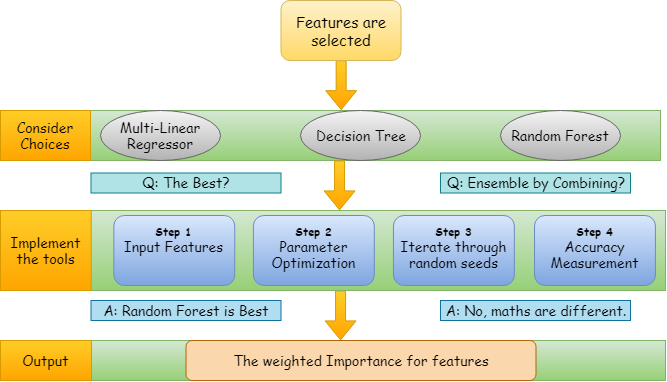

The diagram above was exported from draw.io. Its source (the exported page's mxGraphModel, read from the mxfile embedded in the PNG):
<mxGraphModel dx="1185" dy="687" grid="1" gridSize="10" guides="1" tooltips="1" connect="1" arrows="1" fold="1" page="1" pageScale="1" pageWidth="1169" pageHeight="827" math="0" shadow="0">
  <root>
    <mxCell id="0" />
    <mxCell id="1" parent="0" />
    <mxCell id="yfJEAnzWxpwbrsEdkyZl-13" value="" style="rounded=0;whiteSpace=wrap;html=1;fontFamily=Comic Sans MS;fontSize=14;gradientColor=#97d077;fillColor=#d5e8d4;strokeColor=#82b366;" vertex="1" parent="1">
      <mxGeometry x="91" y="150" width="610" height="50" as="geometry" />
    </mxCell>
    <mxCell id="yfJEAnzWxpwbrsEdkyZl-33" style="edgeStyle=orthogonalEdgeStyle;shape=flexArrow;rounded=0;orthogonalLoop=1;jettySize=auto;html=1;exitX=0.5;exitY=1;exitDx=0;exitDy=0;entryX=0.34;entryY=0;entryDx=0;entryDy=0;entryPerimeter=0;fontFamily=Comic Sans MS;fontSize=14;gradientColor=#ffa500;fillColor=#ffcd28;strokeColor=#d79b00;" edge="1" parent="1" source="yfJEAnzWxpwbrsEdkyZl-3" target="yfJEAnzWxpwbrsEdkyZl-8">
      <mxGeometry relative="1" as="geometry" />
    </mxCell>
    <mxCell id="yfJEAnzWxpwbrsEdkyZl-3" value="Features are selected" style="rounded=1;whiteSpace=wrap;html=1;gradientColor=#ffd966;fillColor=#fff2cc;strokeColor=#d6b656;fontFamily=Comic Sans MS;fontSize=15;" vertex="1" parent="1">
      <mxGeometry x="321.5" y="40" width="120" height="60" as="geometry" />
    </mxCell>
    <mxCell id="yfJEAnzWxpwbrsEdkyZl-7" value="Multi-Linear Regressor" style="ellipse;whiteSpace=wrap;html=1;gradientColor=#b3b3b3;fillColor=#f5f5f5;strokeColor=#666666;fontFamily=Comic Sans MS;fontSize=14;" vertex="1" parent="1">
      <mxGeometry x="141" y="150" width="120" height="50" as="geometry" />
    </mxCell>
    <mxCell id="yfJEAnzWxpwbrsEdkyZl-8" value="Decision Tree" style="ellipse;whiteSpace=wrap;html=1;gradientColor=#b3b3b3;fillColor=#f5f5f5;strokeColor=#666666;fontFamily=Comic Sans MS;fontSize=14;" vertex="1" parent="1">
      <mxGeometry x="341" y="150" width="120" height="50" as="geometry" />
    </mxCell>
    <mxCell id="yfJEAnzWxpwbrsEdkyZl-9" value="Random Forest" style="ellipse;whiteSpace=wrap;html=1;gradientColor=#b3b3b3;fillColor=#f5f5f5;strokeColor=#666666;fontFamily=Comic Sans MS;fontSize=14;" vertex="1" parent="1">
      <mxGeometry x="541" y="150" width="120" height="50" as="geometry" />
    </mxCell>
    <mxCell id="yfJEAnzWxpwbrsEdkyZl-14" value="Consider Choices" style="text;html=1;strokeColor=#d79b00;fillColor=#ffcd28;align=center;verticalAlign=middle;whiteSpace=wrap;rounded=0;fontFamily=Comic Sans MS;fontSize=14;gradientColor=#ffa500;" vertex="1" parent="1">
      <mxGeometry x="41" y="150" width="90" height="50" as="geometry" />
    </mxCell>
    <mxCell id="yfJEAnzWxpwbrsEdkyZl-28" value="A: Random Forest is Best" style="text;html=1;align=center;verticalAlign=middle;whiteSpace=wrap;rounded=0;fontFamily=Comic Sans MS;fontSize=14;fillColor=#b1ddf0;strokeColor=#10739e;" vertex="1" parent="1">
      <mxGeometry x="131.5" y="340" width="190" height="20" as="geometry" />
    </mxCell>
    <mxCell id="yfJEAnzWxpwbrsEdkyZl-29" value="Q: The Best?" style="text;html=1;align=center;verticalAlign=middle;whiteSpace=wrap;rounded=0;fontFamily=Comic Sans MS;fontSize=14;fillColor=#b0e3e6;strokeColor=#0e8088;" vertex="1" parent="1">
      <mxGeometry x="131.5" y="212.5" width="190" height="20" as="geometry" />
    </mxCell>
    <mxCell id="yfJEAnzWxpwbrsEdkyZl-30" value="A: No, maths are different." style="text;html=1;align=center;verticalAlign=middle;whiteSpace=wrap;rounded=0;fontFamily=Comic Sans MS;fontSize=14;fillColor=#b1ddf0;strokeColor=#10739e;" vertex="1" parent="1">
      <mxGeometry x="481" y="340" width="190" height="20" as="geometry" />
    </mxCell>
    <mxCell id="yfJEAnzWxpwbrsEdkyZl-31" value="Q: Ensemble by Combining?" style="text;html=1;align=center;verticalAlign=middle;whiteSpace=wrap;rounded=0;fontFamily=Comic Sans MS;fontSize=14;fillColor=#b0e3e6;strokeColor=#0e8088;" vertex="1" parent="1">
      <mxGeometry x="481" y="212.5" width="190" height="20" as="geometry" />
    </mxCell>
    <mxCell id="yfJEAnzWxpwbrsEdkyZl-34" style="edgeStyle=orthogonalEdgeStyle;shape=flexArrow;rounded=0;orthogonalLoop=1;jettySize=auto;html=1;exitX=0.5;exitY=1;exitDx=0;exitDy=0;entryX=0.34;entryY=0;entryDx=0;entryDy=0;entryPerimeter=0;fontFamily=Comic Sans MS;fontSize=14;gradientColor=#ffa500;fillColor=#ffcd28;strokeColor=#d79b00;" edge="1" parent="1">
      <mxGeometry relative="1" as="geometry">
        <mxPoint x="380.07142857142844" y="199.90476190476187" as="sourcePoint" />
        <mxPoint x="380.07142857142844" y="249.90476190476193" as="targetPoint" />
      </mxGeometry>
    </mxCell>
    <mxCell id="yfJEAnzWxpwbrsEdkyZl-35" style="edgeStyle=orthogonalEdgeStyle;shape=flexArrow;rounded=0;orthogonalLoop=1;jettySize=auto;html=1;exitX=0.5;exitY=1;exitDx=0;exitDy=0;entryX=0.34;entryY=0;entryDx=0;entryDy=0;entryPerimeter=0;fontFamily=Comic Sans MS;fontSize=14;gradientColor=#ffa500;fillColor=#ffcd28;strokeColor=#d79b00;" edge="1" parent="1">
      <mxGeometry relative="1" as="geometry">
        <mxPoint x="381.07142857142844" y="329.90476190476187" as="sourcePoint" />
        <mxPoint x="381.07142857142844" y="379.9047619047619" as="targetPoint" />
      </mxGeometry>
    </mxCell>
    <mxCell id="yfJEAnzWxpwbrsEdkyZl-25" value="" style="rounded=0;whiteSpace=wrap;html=1;fontFamily=Comic Sans MS;fontSize=14;gradientColor=#97d077;fillColor=#d5e8d4;strokeColor=#82b366;verticalAlign=top;" vertex="1" parent="1">
      <mxGeometry x="91" y="380" width="615" height="40" as="geometry" />
    </mxCell>
    <mxCell id="yfJEAnzWxpwbrsEdkyZl-27" value="Output" style="text;html=1;strokeColor=#d79b00;fillColor=#ffcd28;align=center;verticalAlign=middle;whiteSpace=wrap;rounded=0;fontFamily=Comic Sans MS;fontSize=14;gradientColor=#ffa500;" vertex="1" parent="1">
      <mxGeometry x="41" y="380" width="91" height="40" as="geometry" />
    </mxCell>
    <mxCell id="yfJEAnzWxpwbrsEdkyZl-32" value="The weighted Importance for features" style="rounded=1;whiteSpace=wrap;html=1;fontFamily=Comic Sans MS;fontSize=14;fillColor=#fad7ac;strokeColor=#b46504;" vertex="1" parent="1">
      <mxGeometry x="226.5" y="380" width="350" height="40" as="geometry" />
    </mxCell>
    <mxCell id="yfJEAnzWxpwbrsEdkyZl-18" value="" style="group;gradientColor=#97d077;fillColor=#d5e8d4;strokeColor=#82b366;" vertex="1" connectable="0" parent="1">
      <mxGeometry x="41" y="250" width="665" height="80" as="geometry" />
    </mxCell>
    <mxCell id="yfJEAnzWxpwbrsEdkyZl-16" value="" style="rounded=0;whiteSpace=wrap;html=1;fontFamily=Comic Sans MS;fontSize=14;gradientColor=#97d077;fillColor=#d5e8d4;strokeColor=#82b366;verticalAlign=top;" vertex="1" parent="1">
      <mxGeometry x="91.37878787878788" y="250" width="614.6212121212121" height="80" as="geometry" />
    </mxCell>
    <mxCell id="yfJEAnzWxpwbrsEdkyZl-17" value="Implement&lt;br&gt;the tools" style="text;html=1;strokeColor=#d79b00;fillColor=#ffcd28;align=center;verticalAlign=middle;whiteSpace=wrap;rounded=0;fontFamily=Comic Sans MS;fontSize=14;gradientColor=#ffa500;" vertex="1" parent="1">
      <mxGeometry x="41" y="250" width="90.68181818181819" height="80" as="geometry" />
    </mxCell>
    <mxCell id="yfJEAnzWxpwbrsEdkyZl-19" value="&lt;font style=&quot;font-size: 11px&quot;&gt;&lt;b&gt;Step 2&lt;/b&gt;&lt;/font&gt;&lt;br&gt;Parameter Optimization" style="rounded=1;whiteSpace=wrap;html=1;fontFamily=Comic Sans MS;fontSize=14;gradientColor=#7ea6e0;fillColor=#dae8fc;strokeColor=#6c8ebf;verticalAlign=top;" vertex="1" parent="1">
      <mxGeometry x="293.9015151515151" y="255" width="120.9090909090909" height="70" as="geometry" />
    </mxCell>
    <mxCell id="yfJEAnzWxpwbrsEdkyZl-21" value="&lt;font style=&quot;font-weight: bold ; font-size: 11px&quot;&gt;Step 3&lt;br&gt;&lt;/font&gt;Iterate through random seeds" style="rounded=1;whiteSpace=wrap;html=1;fontFamily=Comic Sans MS;fontSize=14;gradientColor=#7ea6e0;fillColor=#dae8fc;strokeColor=#6c8ebf;verticalAlign=top;" vertex="1" parent="1">
      <mxGeometry x="433.95454545454544" y="255" width="120.9090909090909" height="70" as="geometry" />
    </mxCell>
    <mxCell id="yfJEAnzWxpwbrsEdkyZl-22" value="&lt;font&gt;&lt;b style=&quot;font-size: 11px&quot;&gt;Step 4&lt;/b&gt;&lt;br&gt;&lt;font style=&quot;font-size: 14px&quot;&gt;Accuracy Measurement&lt;/font&gt;&lt;br&gt;&lt;/font&gt;" style="rounded=1;whiteSpace=wrap;html=1;fontFamily=Comic Sans MS;fontSize=14;gradientColor=#7ea6e0;fillColor=#dae8fc;strokeColor=#6c8ebf;verticalAlign=top;" vertex="1" parent="1">
      <mxGeometry x="575.0151515151515" y="255" width="120.9090909090909" height="70" as="geometry" />
    </mxCell>
    <mxCell id="yfJEAnzWxpwbrsEdkyZl-20" value="&lt;font&gt;&lt;font style=&quot;font-weight: bold ; font-size: 11px&quot;&gt;Step 1&lt;br&gt;&lt;/font&gt;Input Features&lt;br&gt;&lt;/font&gt;" style="rounded=1;whiteSpace=wrap;html=1;fontFamily=Comic Sans MS;fontSize=14;gradientColor=#7ea6e0;fillColor=#dae8fc;strokeColor=#6c8ebf;verticalAlign=top;" vertex="1" parent="1">
      <mxGeometry x="154.35227272727272" y="255" width="120.9090909090909" height="70" as="geometry" />
    </mxCell>
  </root>
</mxGraphModel>